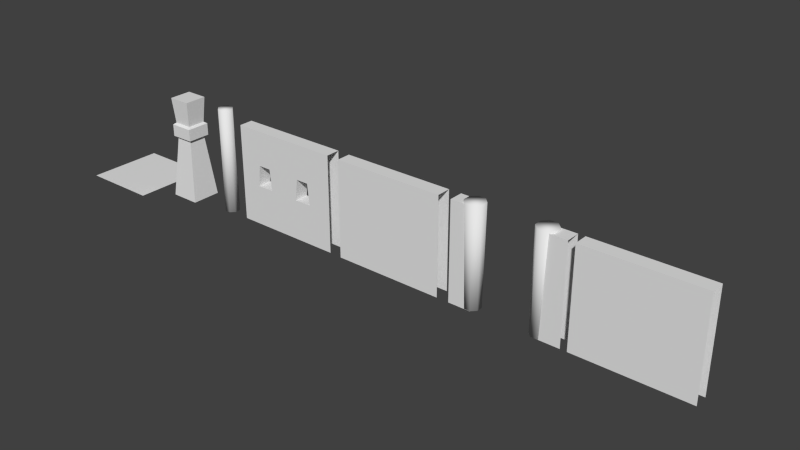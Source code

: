 # Source: house1.blend  (saved by Blender 2.70.0; exported with 4.5.12 LTS)
import bpy
from mathutils import Matrix  # noqa: F401  (used for matrix-valued properties, if any)

bpy.ops.wm.read_factory_settings(use_empty=True)
scene = bpy.context.scene
scene.name = 'Scene'

# ---- collections
col_collection_1 = bpy.data.collections.new('Collection 1'); scene.collection.children.link(col_collection_1)

# ---- world
world_world = bpy.data.worlds.new('World'); scene.world = world_world
world_world.color = (0.05088, 0.05088, 0.05088)
world_world.use_sun_shadow = False
world_world.sun_shadow_jitter_overblur = 0.0
world_world.cycles.sampling_method = 'MANUAL'
world_world.cycles.sample_map_resolution = 256

# ---- meshes
me_cube_001 = bpy.data.meshes.new('Cube.001')
me_cube_001.from_pydata([(-1.356, 0.2038, 2.344), (1.335, 0.2038, 2.344), (1.335, 0.2038, -0.009529), (-1.356, 0.2038, -0.009529), (1.335, -0.1382, 2.344), (-1.356, -0.1382, 2.344), (-1.356, -0.1382, -0.009529), (1.335, -0.1382, -0.009529)], [], [(0, 1, 2, 3), (4, 1, 0, 5), (4, 5, 6, 7)])
_uv = me_cube_001.uv_layers.new(name='UVMap')
_uv.uv.foreach_set('vector', [0.9997, 0.9376, 0.5042, 0.9376, 0.5042, 0.5028, 0.9997, 0.5028, 0.4995, 0.7165, 0.4995, 0.7797, 0.00213, 0.7797, 0.00213, 0.7165, 0.9995, 0.9403, 0.5021, 0.9403, 0.5021, 0.5054, 0.9995, 0.5054])
me_cube_001.use_remesh_preserve_volume = False
me_cube_001.use_remesh_preserve_attributes = False
me_cube_001.use_mirror_vertex_groups = False
me_cube_001.update()
me_cube_006 = bpy.data.meshes.new('Cube.006')
me_cube_006.from_pydata([(-1.356, 0.2038, 2.344), (1.335, 0.2038, 2.344), (1.335, 0.2038, -0.009529), (-1.356, 0.2038, -0.009529), (1.335, -0.1382, 2.344), (-1.356, -0.1382, 2.344), (-1.356, -0.1382, -0.009529), (1.335, -0.1382, -0.009529)], [], [(0, 1, 2, 3), (4, 1, 0, 5), (4, 5, 6, 7)])
_uv = me_cube_006.uv_layers.new(name='UVMap')
_uv.uv.foreach_set('vector', [0.9997, 0.9376, 0.5042, 0.9376, 0.5042, 0.5028, 0.9997, 0.5028, 0.4995, 0.7165, 0.4995, 0.7797, 0.00213, 0.7797, 0.00213, 0.7165, 0.4995, 0.9376, 0.002159, 0.9376, 0.002159, 0.5028, 0.4995, 0.5028])
me_cube_006.use_remesh_preserve_volume = False
me_cube_006.use_remesh_preserve_attributes = False
me_cube_006.use_mirror_vertex_groups = False
me_cube_006.update()
me_cube_005 = bpy.data.meshes.new('Cube.005')
me_cube_005.from_pydata([(-1.319, 0.2038, -0.000136), (-0.8129, 0.2038, 0.9805), (-0.3936, 0.2038, 0.9805), (0.3608, 0.2038, 0.9805), (0.7801, 0.2038, 0.9805), (0.7275, 0.2038, 1.501), (1.373, 0.2038, 2.353), (1.373, 0.2038, -0.000136), (-1.319, 0.2038, 2.353), (0.4135, 0.2038, 1.501), (-0.4462, 0.2038, 1.501), (-0.7603, 0.2038, 1.501), (-0.8129, -0.1382, 0.9805), (-0.3936, -0.1382, 0.9805), (0.3608, -0.1382, 0.9805), (0.7801, -0.1382, 0.9805), (0.7275, -0.1382, 1.501), (1.373, -0.1382, 2.353), (-1.319, -0.1382, 2.353), (0.4135, -0.1382, 1.501), (-0.4462, -0.1382, 1.501), (-0.7603, -0.1382, 1.501), (-1.319, -0.1382, -0.000136), (1.373, -0.1382, -0.000136)], [], [(0, 1, 2, 3, 4, 5, 6, 7), (0, 8, 6, 5, 9, 3, 2, 10, 11, 1), (12, 13, 2, 1), (14, 15, 4, 3), (5, 4, 15, 16), (17, 6, 8, 18), (16, 19, 9, 5), (19, 14, 3, 9), (10, 2, 13, 20), (20, 21, 11, 10), (21, 12, 1, 11), (22, 23, 17, 16, 15, 14, 13, 12), (22, 12, 21, 20, 13, 14, 19, 16, 17, 18)])
_uv = me_cube_005.uv_layers.new(name='UVMap')
_uv.uv.foreach_set('vector', [0.9992, 0.5028, 0.9081, 0.684, 0.8306, 0.684, 0.6912, 0.684, 0.6137, 0.684, 0.6234, 0.7802, 0.5042, 0.9376, 0.5042, 0.5028, 0.9992, 0.5028, 0.9992, 0.9376, 0.5042, 0.9376, 0.6234, 0.7802, 0.6815, 0.7802, 0.6912, 0.684, 0.8306, 0.684, 0.8403, 0.7802, 0.8983, 0.7802, 0.9081, 0.684, 0.1959, 0.5588, 0.1323, 0.5588, 0.1323, 0.5069, 0.1959, 0.5069, 0.1959, 0.5588, 0.1323, 0.5588, 0.1323, 0.5069, 0.1959, 0.5069, 0.05297, 0.5069, 0.1323, 0.5069, 0.1323, 0.5588, 0.05297, 0.5588, 0.4995, 0.9361, 0.4995, 0.9993, 0.00213, 0.9993, 0.00213, 0.9361, 0.05297, 0.5588, 0.005361, 0.5588, 0.005362, 0.5069, 0.05297, 0.5069, 0.2752, 0.5588, 0.1959, 0.5588, 0.1959, 0.5069, 0.2752, 0.5069, 0.05297, 0.5069, 0.1323, 0.5069, 0.1323, 0.5588, 0.05297, 0.5588, 0.05297, 0.5588, 0.005361, 0.5588, 0.005361, 0.5069, 0.05297, 0.5069, 0.2752, 0.5588, 0.1959, 0.5588, 0.1959, 0.5069, 0.2752, 0.5069, 0.002159, 0.5028, 0.4995, 0.5028, 0.4995, 0.9376, 0.3802, 0.7802, 0.3899, 0.684, 0.3125, 0.684, 0.1731, 0.684, 0.0956, 0.684, 0.002159, 0.5028, 0.0956, 0.684, 0.1053, 0.7802, 0.1634, 0.7802, 0.1731, 0.684, 0.3125, 0.684, 0.3222, 0.7802, 0.3802, 0.7802, 0.4995, 0.9376, 0.002159, 0.9376])
me_cube_005.use_remesh_preserve_volume = False
me_cube_005.use_remesh_preserve_attributes = False
me_cube_005.use_mirror_vertex_groups = False
me_cube_005.update()
me_cube_004 = bpy.data.meshes.new('Cube.004')
me_cube_004.from_pydata([(-0.181, 0.07089, 2.565), (-0.181, 0.07089, -0.02095), (-0.1822, -0.06623, -0.02095), (-0.1822, -0.06623, 2.565), (-0.08607, -0.1641, 2.565), (0.05106, -0.1653, 2.565), (0.1489, -0.06917, 2.565), (0.1501, 0.06796, 2.565), (0.054, 0.1658, 2.565), (-0.08313, 0.167, 2.565), (-0.08313, 0.167, -0.02095), (0.054, 0.1658, -0.02095), (0.1501, 0.06796, -0.02095), (0.1489, -0.06917, -0.02095), (0.05106, -0.1653, -0.02095), (-0.08607, -0.1641, -0.02095)], [], [(0, 1, 2, 3), (0, 3, 4, 5, 6, 7, 8, 9), (9, 10, 1, 0), (2, 1, 10, 11, 12, 13, 14, 15), (3, 2, 15, 4), (4, 15, 14, 5), (5, 14, 13, 6), (6, 13, 12, 7), (7, 12, 11, 8), (8, 11, 10, 9)])
me_cube_004.polygons.foreach_set('use_smooth', [True] * 10)
_uv = me_cube_004.uv_layers.new(name='UVMap')
_uv.uv.foreach_set('vector', [0.2984, -0.0004348, 0.2984, 0.497, 0.2595, 0.497, 0.2595, -0.0004344, 0.3857, 0.007656, 0.419, 0.04081, 0.4191, 0.08781, 0.3859, 0.1211, 0.3389, 0.1213, 0.3056, 0.0881, 0.3055, 0.04109, 0.3387, 0.007774, 0.0368, -0.000434, 0.0368, 0.497, 0.0004179, 0.497, 0.0004193, -0.0004339, 0.3859, 0.1211, 0.3389, 0.1213, 0.3056, 0.0881, 0.3055, 0.04109, 0.3387, 0.007774, 0.3857, 0.007656, 0.419, 0.04081, 0.4191, 0.08781, 0.2595, -0.0004345, 0.2595, 0.497, 0.2224, 0.497, 0.2224, -0.0004341, 0.2224, -0.0004343, 0.2224, 0.497, 0.1853, 0.497, 0.1853, -0.000434, 0.1853, -0.0004341, 0.1853, 0.497, 0.1482, 0.497, 0.1482, -0.0004339, 0.1482, -0.0004341, 0.1482, 0.497, 0.111, 0.497, 0.111, -0.0004337, 0.111, -0.000434, 0.111, 0.497, 0.07392, 0.497, 0.07392, -0.0004337, 0.07392, -0.000434, 0.07392, 0.497, 0.0368, 0.497, 0.0368, -0.0004339])
me_cube_004.use_remesh_preserve_volume = False
me_cube_004.use_remesh_preserve_attributes = False
me_cube_004.use_mirror_vertex_groups = False
me_cube_004.update()
me_cube_003 = bpy.data.meshes.new('Cube.003')
me_cube_003.from_pydata([(-0.1977, -0.196, 1.496), (-0.1977, 0.2339, 1.496), (-0.3475, 0.3837, -0.02226), (-0.3475, -0.3458, -0.02226), (0.2323, -0.196, 1.496), (0.3821, -0.3458, -0.02226), (-0.2673, -0.2657, 1.535), (-0.2673, 0.3036, 1.535), (0.2323, 0.2339, 1.496), (0.3821, 0.3837, -0.02226), (0.3019, -0.2657, 1.535), (0.3019, 0.3036, 1.535), (-0.2673, -0.2657, 1.828), (-0.2673, 0.3036, 1.828), (0.3019, -0.2657, 1.828), (0.3019, 0.3036, 1.828), (-0.2088, -0.2072, 1.873), (-0.2088, 0.2451, 1.873), (0.2434, -0.2072, 1.873), (0.2434, 0.2451, 1.873), (-0.2569, -0.2552, 2.498), (-0.2569, 0.2931, 2.498), (0.2915, -0.2552, 2.498), (0.2915, 0.2931, 2.498)], [], [(0, 1, 2, 3), (4, 0, 3, 5), (1, 0, 6, 7), (1, 8, 9, 2), (8, 4, 5, 9), (0, 4, 10, 6), (8, 1, 7, 11), (7, 6, 12, 13), (4, 8, 11, 10), (6, 10, 14, 12), (11, 7, 13, 15), (13, 12, 16, 17), (10, 11, 15, 14), (12, 14, 18, 16), (15, 13, 17, 19), (17, 16, 20, 21), (14, 15, 19, 18), (16, 18, 22, 20), (19, 17, 21, 23), (22, 23, 21, 20), (18, 19, 23, 22)])
_uv = me_cube_003.uv_layers.new(name='UVMap')
_uv.uv.foreach_set('vector', [0.9129, 0.7718, 0.8187, 0.7718, 0.8187, 0.5078, 0.9129, 0.5078, 0.641, 0.7718, 0.5295, 0.7718, 0.5295, 0.5078, 0.641, 0.5078, 0.3722, 0.6565, 0.4938, 0.6565, 0.4938, 0.6752, 0.3722, 0.6752, 0.8187, 0.7718, 0.7277, 0.7718, 0.7277, 0.5078, 0.8187, 0.5078, 0.7277, 0.7718, 0.641, 0.7718, 0.641, 0.5078, 0.7277, 0.5078, -0.001289, 0.6565, 0.1426, 0.6565, 0.1426, 0.6752, -0.001289, 0.6752, 0.2546, 0.6565, 0.3722, 0.6565, 0.3722, 0.6752, 0.2546, 0.6752, 0.8187, 0.7863, 0.9129, 0.7863, 0.9129, 0.8501, 0.8187, 0.8501, 0.1426, 0.6565, 0.2546, 0.6565, 0.2546, 0.6752, 0.1426, 0.6752, 0.5295, 0.7863, 0.641, 0.7863, 0.641, 0.8501, 0.5295, 0.8501, 0.7277, 0.7863, 0.8187, 0.7863, 0.8187, 0.8501, 0.7277, 0.8501, 0.3752, 0.6585, 0.4975, 0.6585, 0.4975, 0.6765, 0.3752, 0.6765, 0.641, 0.7863, 0.7277, 0.7863, 0.7277, 0.8501, 0.641, 0.8501, -0.000444, 0.6585, 0.1443, 0.6585, 0.1443, 0.6765, -0.0004438, 0.6765, 0.257, 0.6585, 0.3752, 0.6585, 0.3752, 0.6765, 0.257, 0.6765, 0.8187, 0.8638, 0.9129, 0.8638, 0.9129, 0.9711, 0.8187, 0.9711, 0.1443, 0.6585, 0.257, 0.6585, 0.257, 0.6765, 0.1443, 0.6765, 0.5295, 0.8638, 0.641, 0.8638, 0.641, 0.9711, 0.5295, 0.9711, 0.7277, 0.8638, 0.8187, 0.8638, 0.8187, 0.9711, 0.7277, 0.9711, 0.1431, 0.8516, 0.1431, 0.9943, 0.0003862, 0.9943, 0.0003861, 0.8516, 0.641, 0.8638, 0.7277, 0.8638, 0.7277, 0.9711, 0.641, 0.9711])
me_cube_003.use_remesh_preserve_volume = False
me_cube_003.use_remesh_preserve_attributes = False
me_cube_003.use_mirror_vertex_groups = False
me_cube_003.update()
me_cube_002 = bpy.data.meshes.new('Cube.002')
me_cube_002.from_pydata([(-1.026, 0.1295, 2.39), (-0.9775, 0.1136, 0.0009121), (-0.9789, -0.03697, 0.0009121), (-1.028, -0.05227, 2.39), (-0.9004, -0.182, 2.39), (-0.7186, -0.1836, 2.39), (-0.5889, -0.05616, 2.39), (-0.5873, 0.1256, 2.39), (-0.7147, 0.2553, 2.39), (-0.8965, 0.257, 2.39), (-0.8701, 0.2191, 0.0009121), (-0.7196, 0.2177, 0.0009121), (-0.6141, 0.1104, 0.0009121), (-0.6154, -0.0402, 0.0009121), (-0.7228, -0.1457, 0.0009121), (-0.8734, -0.1444, 0.0009121), (0.767, -0.1877, 2.39), (0.743, -0.1545, 0.0009121), (0.9011, -0.1538, 0.0009121), (0.9526, -0.1869, 2.39), (1.083, -0.05506, 2.39), (1.082, 0.1305, 2.39), (0.9505, 0.2611, 2.39), (0.765, 0.2603, 2.39), (0.6343, 0.1284, 2.39), (0.6352, -0.05712, 2.39), (0.6306, -0.04324, 0.0009121), (0.6299, 0.1149, 0.0009121), (0.7412, 0.2272, 0.0009121), (0.8993, 0.2279, 0.0009121), (1.012, 0.1166, 0.0009121), (1.012, -0.04149, 0.0009121), (-1.282, 0.2038, 2.344), (1.41, 0.2038, 2.344), (1.41, 0.2038, -0.00953), (-1.282, 0.2038, -0.00953), (1.41, -0.1382, 2.344), (-1.282, -0.1382, 2.344), (-1.282, -0.1382, -0.00953), (1.41, -0.1382, -0.00953), (-0.7243, -0.1382, -0.00953), (-0.7333, -0.1382, 2.344), (0.8301, -0.1382, -0.00953), (0.821, -0.1382, 2.344), (0.82, 0.2038, 2.344), (-0.7343, 0.2038, 2.344), (-0.7343, 0.2038, -0.00953), (0.8291, 0.2038, -0.00953)], [], [(0, 1, 2, 3), (0, 3, 4, 5, 6, 7, 8, 9), (9, 10, 1, 0), (2, 1, 10, 11, 12, 13, 14, 15), (3, 2, 15, 4), (4, 15, 14, 5), (5, 14, 13, 6), (6, 13, 12, 7), (7, 12, 11, 8), (8, 11, 10, 9), (16, 17, 18, 19), (16, 19, 20, 21, 22, 23, 24, 25), (25, 26, 17, 16), (18, 17, 26, 27, 28, 29, 30, 31), (19, 18, 31, 20), (20, 31, 30, 21), (21, 30, 29, 22), (22, 29, 28, 23), (23, 28, 27, 24), (24, 27, 26, 25), (44, 33, 34, 47), (36, 33, 44, 43), (36, 43, 42, 39), (41, 37, 38, 40), (41, 45, 32, 37), (32, 45, 46, 35)])
me_cube_002.polygons.foreach_set('use_smooth', [1, 1, 1, 1, 1, 1, 1, 1, 1, 1, 1, 1, 1, 1, 1, 1, 1, 1, 1, 1, 0, 0, 0, 0, 0, 0])
_uv = me_cube_002.uv_layers.new(name='UVMap')
_uv.uv.foreach_set('vector', [0.2971, -0.0004348, 0.2971, 0.497, 0.2595, 0.497, 0.2595, -0.0004344, 0.3857, 0.007656, 0.419, 0.04081, 0.4191, 0.08781, 0.3859, 0.1211, 0.3389, 0.1213, 0.3056, 0.0881, 0.3055, 0.04109, 0.3387, 0.007774, 0.0368, -0.000434, 0.0368, 0.497, 0.001648, 0.497, 0.00165, -0.0004339, 0.3859, 0.1211, 0.3389, 0.1213, 0.3056, 0.0881, 0.3055, 0.04109, 0.3387, 0.007774, 0.3857, 0.007656, 0.419, 0.04081, 0.4191, 0.08781, 0.2595, -0.0004345, 0.2595, 0.497, 0.2224, 0.497, 0.2224, -0.0004341, 0.2224, -0.0004343, 0.2224, 0.497, 0.1853, 0.497, 0.1853, -0.000434, 0.1853, -0.0004341, 0.1853, 0.497, 0.1482, 0.497, 0.1482, -0.0004339, 0.1482, -0.0004341, 0.1482, 0.497, 0.111, 0.497, 0.111, -0.0004337, 0.111, -0.000434, 0.111, 0.497, 0.07392, 0.497, 0.07392, -0.0004337, 0.07392, -0.000434, 0.07392, 0.497, 0.0368, 0.497, 0.0368, -0.0004339, 0.2971, -0.0004348, 0.2971, 0.497, 0.2595, 0.497, 0.2595, -0.0004344, 0.3857, 0.007656, 0.419, 0.04081, 0.4191, 0.08781, 0.3859, 0.1211, 0.3389, 0.1213, 0.3056, 0.0881, 0.3055, 0.04109, 0.3387, 0.007774, 0.0368, -0.000434, 0.0368, 0.497, 0.001648, 0.497, 0.00165, -0.0004339, 0.3859, 0.1211, 0.3389, 0.1213, 0.3056, 0.0881, 0.3055, 0.04109, 0.3387, 0.007774, 0.3857, 0.007656, 0.419, 0.04081, 0.4191, 0.08781, 0.2595, -0.0004345, 0.2595, 0.497, 0.2224, 0.497, 0.2224, -0.0004341, 0.2224, -0.0004343, 0.2224, 0.497, 0.1853, 0.497, 0.1853, -0.000434, 0.1853, -0.0004341, 0.1853, 0.497, 0.1482, 0.497, 0.1482, -0.0004339, 0.1482, -0.0004341, 0.1482, 0.497, 0.111, 0.497, 0.111, -0.0004337, 0.111, -0.000434, 0.111, 0.497, 0.07392, 0.497, 0.07392, -0.0004337, 0.07392, -0.000434, 0.07392, 0.497, 0.0368, 0.497, 0.0368, -0.0004339, 0.6653, 0.9376, 0.5042, 0.9376, 0.5042, 0.5028, 0.6636, 0.5028, 0.4995, 0.7165, 0.4995, 0.7797, 0.3384, 0.7797, 0.3386, 0.7165, 0.4995, 0.9376, 0.3386, 0.9376, 0.3402, 0.5028, 0.4995, 0.5028, 0.1195, 0.9376, 0.002159, 0.9376, 0.002159, 0.5028, 0.1212, 0.5028, 0.1195, 0.7165, 0.1193, 0.7797, 0.00213, 0.7797, 0.00213, 0.7165, 0.9995, 0.9376, 0.8843, 0.9376, 0.8843, 0.5028, 0.9995, 0.5028])
me_cube_002.use_remesh_preserve_volume = False
me_cube_002.use_remesh_preserve_attributes = False
me_cube_002.use_mirror_vertex_groups = False
me_cube_002.update()
me_cube = bpy.data.meshes.new('Cube')
me_cube.from_pydata([(0.941, -0.01868, 0.006623), (0.941, -0.9436, 0.006623), (-0.9251, -0.9436, 0.006623), (-0.9251, -0.01868, 0.006623), (-0.0002335, -0.01868, 0.006623), (-0.0002335, -0.9436, 0.006623), (-0.9251, 0.9127, 0.006623), (-0.0002335, 0.9127, 0.006623), (0.9425, 0.9127, 0.006623)], [], [(5, 4, 3, 2), (1, 0, 4, 5), (4, 7, 6, 3), (0, 8, 7, 4)])
_uv = me_cube.uv_layers.new(name='UVMap')
_uv.uv.foreach_set('vector', [0.9994, 0.001352, 0.9994, 0.4998, 0.501, 0.4998, 0.501, 0.001352, 0.9994, 0.001352, 0.9994, 0.4998, 0.501, 0.4998, 0.501, 0.001352, 0.9994, 0.001352, 0.9994, 0.4998, 0.501, 0.4998, 0.501, 0.001352, 0.9994, 0.001352, 0.9994, 0.4998, 0.501, 0.4998, 0.501, 0.001352])
me_cube.use_remesh_preserve_volume = False
me_cube.use_remesh_preserve_attributes = False
me_cube.use_mirror_vertex_groups = False
me_cube.update()

# ---- objects
ob_wall_inside = bpy.data.objects.new('wall inside', me_cube_001)
ob_wall = bpy.data.objects.new('wall', me_cube_006)
ob_wall_window = bpy.data.objects.new('wall window', me_cube_005)
ob_wood = bpy.data.objects.new('wood', me_cube_004)
ob_pillar = bpy.data.objects.new('pillar', me_cube_003)
ob_gate = bpy.data.objects.new('gate', me_cube_002)
ob_roof = bpy.data.objects.new('roof', me_cube)

# ---- transforms, parenting, visibility, modifiers, constraints
ob_wall_inside.location = (7.358, 0.0, 0.00111)
ob_wall_inside.lineart.crease_threshold = 0.0
ob_wall.location = (1.515, 0.0, 0.00111)
ob_wall.lineart.crease_threshold = 0.0
ob_wall_window.location = (-1.518, 0.0, 0.00111)
ob_wall_window.lineart.crease_threshold = 0.0
ob_wood.location = (-3.456, 0.0, 0.00111)
ob_wood.lineart.crease_threshold = 0.0
ob_pillar.location = (-4.824, 0.0, 0.00111)
ob_pillar.lineart.crease_threshold = 0.0
ob_gate.location = (4.433, 0.0, 0.00111)
ob_gate.lineart.crease_threshold = 0.0
ob_roof.location = (-6.622, 0.0, 0.0)
ob_roof.hide_viewport = True
ob_roof.lineart.crease_threshold = 0.0

# ---- collection membership
col_collection_1.objects.link(ob_wall_inside)
col_collection_1.objects.link(ob_wall)
col_collection_1.objects.link(ob_wall_window)
col_collection_1.objects.link(ob_wood)
col_collection_1.objects.link(ob_pillar)
col_collection_1.objects.link(ob_gate)
col_collection_1.objects.link(ob_roof)

# ---- scene / render settings (as saved in the file)
scene.frame_start = 1; scene.frame_end = 250; scene.frame_set(1)
scene.render.engine = 'BLENDER_EEVEE_NEXT'
scene.render.resolution_percentage = 50
scene.render.dither_intensity = 0.0
scene.cycles.use_denoising = False
scene.cycles.samples = 10
scene.cycles.sampling_pattern = 'TABULATED_SOBOL'
scene.cycles.light_sampling_threshold = 0.0
scene.cycles.use_adaptive_sampling = False
scene.cycles.use_light_tree = False
scene.cycles.blur_glossy = 0.0
scene.cycles.volume_bounces = 1
scene.cycles.pixel_filter_type = 'GAUSSIAN'
scene.cycles.sample_clamp_indirect = 0.0
scene.view_settings.view_transform = 'Standard'
bpy.context.view_layer.update()

# ---- added for rendering (the .blend has no active camera and no usable light): camera, sun
cam_auto = bpy.data.cameras.new('AutoCamera')
cam_auto.lens = 50.0
cam_auto.sensor_width = 36.0
cam_auto.clip_end = 1000.0
ob_auto_camera = bpy.data.objects.new('AutoCamera', cam_auto)
scene.collection.objects.link(ob_auto_camera)
ob_auto_camera.location = (14.923, -15.8101, 11.8022)
ob_auto_camera.rotation_euler = (1.09748, -7.21219e-08, 0.694738)
scene.camera = ob_auto_camera
light_auto_sun = bpy.data.lights.new('AutoSun', 'SUN')
light_auto_sun.energy = 3.0
light_auto_sun.angle = 0.0523599
ob_auto_sun = bpy.data.objects.new('AutoSun', light_auto_sun)
scene.collection.objects.link(ob_auto_sun)
ob_auto_sun.rotation_euler = (0.872665, 0.174533, 0.523599)
bpy.context.view_layer.update()
